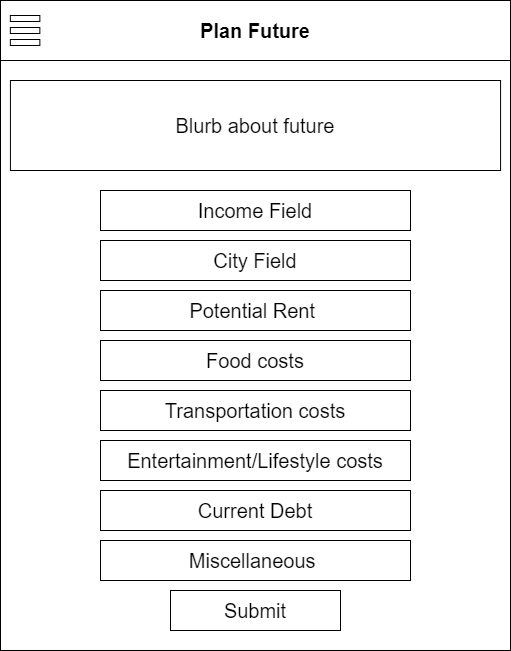

The diagram above was exported from draw.io. Its source (the exported page's mxGraphModel, read from the mxfile embedded in the PNG):
<mxGraphModel dx="1088" dy="567" grid="1" gridSize="10" guides="1" tooltips="1" connect="1" arrows="1" fold="1" page="1" pageScale="1" pageWidth="850" pageHeight="1100" math="0" shadow="0">
  <root>
    <mxCell id="0" />
    <mxCell id="1" parent="0" />
    <mxCell id="2" value="" style="rounded=0;whiteSpace=wrap;html=1;verticalAlign=middle;" vertex="1" parent="1">
      <mxGeometry x="140" y="60" width="510" height="650" as="geometry" />
    </mxCell>
    <mxCell id="3" value="&lt;b&gt;&lt;font style=&quot;font-size: 20px&quot;&gt;Plan Future&lt;/font&gt;&lt;/b&gt;" style="rounded=0;whiteSpace=wrap;html=1;" vertex="1" parent="1">
      <mxGeometry x="140" y="60" width="510" height="60" as="geometry" />
    </mxCell>
    <mxCell id="4" value="" style="group" vertex="1" connectable="0" parent="1">
      <mxGeometry x="149.83870967741936" y="75" width="29.51612903225806" height="30" as="geometry" />
    </mxCell>
    <mxCell id="5" value="" style="rounded=0;whiteSpace=wrap;html=1;fontSize=20;" vertex="1" parent="4">
      <mxGeometry width="29.51612903225806" height="6" as="geometry" />
    </mxCell>
    <mxCell id="6" value="" style="rounded=0;whiteSpace=wrap;html=1;fontSize=20;" vertex="1" parent="4">
      <mxGeometry y="12" width="29.51612903225806" height="6" as="geometry" />
    </mxCell>
    <mxCell id="7" value="" style="rounded=0;whiteSpace=wrap;html=1;fontSize=20;" vertex="1" parent="4">
      <mxGeometry y="24" width="29.51612903225806" height="6" as="geometry" />
    </mxCell>
    <mxCell id="8" value="Blurb about future" style="rounded=0;whiteSpace=wrap;html=1;fontSize=20;" vertex="1" parent="1">
      <mxGeometry x="149.92000000000002" y="140" width="490.16" height="90" as="geometry" />
    </mxCell>
    <mxCell id="9" value="City Field" style="rounded=0;whiteSpace=wrap;html=1;fontSize=20;" vertex="1" parent="1">
      <mxGeometry x="240" y="300" width="310" height="40" as="geometry" />
    </mxCell>
    <mxCell id="10" value="Income Field" style="rounded=0;whiteSpace=wrap;html=1;fontSize=20;" vertex="1" parent="1">
      <mxGeometry x="240" y="250" width="310" height="40" as="geometry" />
    </mxCell>
    <mxCell id="11" value="Food costs" style="rounded=0;whiteSpace=wrap;html=1;fontSize=20;" vertex="1" parent="1">
      <mxGeometry x="240" y="400" width="310" height="40" as="geometry" />
    </mxCell>
    <mxCell id="12" value="Potential Rent&amp;nbsp;" style="rounded=0;whiteSpace=wrap;html=1;fontSize=20;" vertex="1" parent="1">
      <mxGeometry x="240" y="350" width="310" height="40" as="geometry" />
    </mxCell>
    <mxCell id="13" value="Transportation costs" style="rounded=0;whiteSpace=wrap;html=1;fontSize=20;" vertex="1" parent="1">
      <mxGeometry x="240" y="450" width="310" height="40" as="geometry" />
    </mxCell>
    <mxCell id="14" value="Entertainment/Lifestyle costs" style="rounded=0;whiteSpace=wrap;html=1;fontSize=20;" vertex="1" parent="1">
      <mxGeometry x="240" y="500" width="310" height="40" as="geometry" />
    </mxCell>
    <mxCell id="15" value="Current Debt" style="rounded=0;whiteSpace=wrap;html=1;fontSize=20;" vertex="1" parent="1">
      <mxGeometry x="240" y="550" width="310" height="40" as="geometry" />
    </mxCell>
    <mxCell id="16" value="Miscellaneous&amp;nbsp;" style="rounded=0;whiteSpace=wrap;html=1;fontSize=20;" vertex="1" parent="1">
      <mxGeometry x="240" y="600" width="310" height="40" as="geometry" />
    </mxCell>
    <mxCell id="17" value="Submit" style="rounded=0;whiteSpace=wrap;html=1;fontSize=20;" vertex="1" parent="1">
      <mxGeometry x="310" y="650" width="170" height="40" as="geometry" />
    </mxCell>
  </root>
</mxGraphModel>